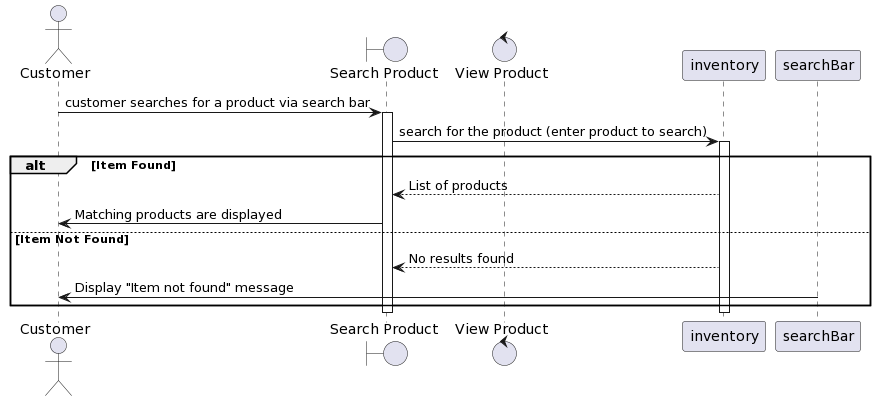

The diagram above was rendered by PlantUML. Its source (embedded in the PNG):
@startuml
actor Customer
boundary "Search Product" as searchProduct
control "View Product" as viewProduct
Customer -> searchProduct: customer searches for a product via search bar
activate searchProduct
searchProduct-> inventory: search for the product (enter product to search)
activate inventory
alt Item Found
inventory--> searchProduct: List of products 
searchProduct-> Customer: Matching products are displayed
else Item Not Found 
inventory--> searchProduct: No results found 
searchBar -> Customer: Display "Item not found" message 
end
deactivate searchProduct
deactivate inventory
@enduml